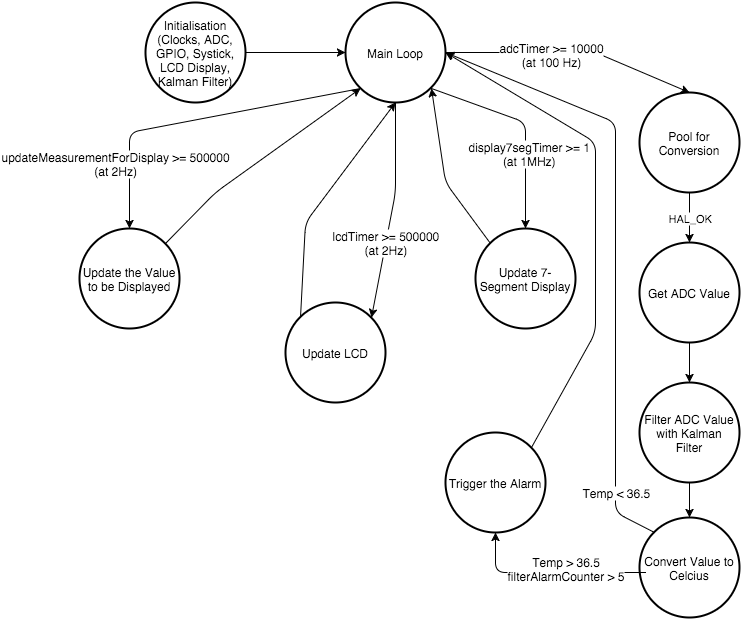

The diagram above was exported from draw.io. Its source (the exported page's mxGraphModel, read from the mxfile embedded in the PNG):
<mxGraphModel dx="1144" dy="736" grid="1" gridSize="10" guides="1" tooltips="1" connect="1" arrows="1" fold="1" page="1" pageScale="1" pageWidth="826" pageHeight="1169" background="#ffffff" math="0">
  <root>
    <mxCell id="0" />
    <mxCell id="1" parent="0" />
    <mxCell id="44e6d45994e4c508-2" value="Main Loop" style="strokeWidth=2;html=1;shape=mxgraph.flowchart.start_2;whiteSpace=wrap;" vertex="1" parent="1">
      <mxGeometry x="350" y="20" width="100" height="100" as="geometry" />
    </mxCell>
    <mxCell id="44e6d45994e4c508-3" value="Pool for Conversion" style="strokeWidth=2;html=1;shape=mxgraph.flowchart.start_2;whiteSpace=wrap;" vertex="1" parent="1">
      <mxGeometry x="644" y="110" width="100" height="100" as="geometry" />
    </mxCell>
    <mxCell id="44e6d45994e4c508-4" value="Get ADC Value" style="strokeWidth=2;html=1;shape=mxgraph.flowchart.start_2;whiteSpace=wrap;" vertex="1" parent="1">
      <mxGeometry x="644" y="260" width="100" height="100" as="geometry" />
    </mxCell>
    <mxCell id="44e6d45994e4c508-5" value="Filter ADC Value with Kalman Filter" style="strokeWidth=2;html=1;shape=mxgraph.flowchart.start_2;whiteSpace=wrap;" vertex="1" parent="1">
      <mxGeometry x="644" y="400" width="100" height="100" as="geometry" />
    </mxCell>
    <mxCell id="44e6d45994e4c508-6" value="Convert Value to Celcius" style="strokeWidth=2;html=1;shape=mxgraph.flowchart.start_2;whiteSpace=wrap;" vertex="1" parent="1">
      <mxGeometry x="644" y="535" width="100" height="100" as="geometry" />
    </mxCell>
    <mxCell id="44e6d45994e4c508-7" value="Trigger the Alarm" style="strokeWidth=2;html=1;shape=mxgraph.flowchart.start_2;whiteSpace=wrap;" vertex="1" parent="1">
      <mxGeometry x="450" y="450" width="100" height="100" as="geometry" />
    </mxCell>
    <mxCell id="44e6d45994e4c508-9" value="" style="endArrow=classic;html=1;entryX=0.5;entryY=0;entryPerimeter=0;exitX=1;exitY=0.5;exitPerimeter=0;" edge="1" parent="1" source="44e6d45994e4c508-2" target="44e6d45994e4c508-3">
      <mxGeometry width="50" height="50" relative="1" as="geometry">
        <mxPoint x="510" y="100" as="sourcePoint" />
        <mxPoint x="560" y="50" as="targetPoint" />
        <Array as="points">
          <mxPoint x="600" y="70" />
        </Array>
      </mxGeometry>
    </mxCell>
    <mxCell id="44e6d45994e4c508-10" value="adcTimer &amp;gt;= 10000&lt;div&gt;(at 100 Hz)&lt;/div&gt;" style="text;html=1;resizable=0;points=[];;align=center;verticalAlign=middle;labelBackgroundColor=#ffffff;" vertex="1" connectable="0" parent="44e6d45994e4c508-9">
      <mxGeometry x="-0.1708" y="-1" relative="1" as="geometry">
        <mxPoint as="offset" />
      </mxGeometry>
    </mxCell>
    <mxCell id="4dc9b8ec7d934e4-1" value="HAL_OK" style="endArrow=classic;html=1;entryX=0.5;entryY=0;entryPerimeter=0;exitX=0.5;exitY=1;exitPerimeter=0;" edge="1" parent="1" source="44e6d45994e4c508-3" target="44e6d45994e4c508-4">
      <mxGeometry width="50" height="50" relative="1" as="geometry">
        <mxPoint x="534" y="300" as="sourcePoint" />
        <mxPoint x="584" y="250" as="targetPoint" />
      </mxGeometry>
    </mxCell>
    <mxCell id="4dc9b8ec7d934e4-2" value="" style="endArrow=classic;html=1;entryX=0.5;entryY=0;entryPerimeter=0;exitX=0.5;exitY=1;exitPerimeter=0;" edge="1" parent="1" source="44e6d45994e4c508-4" target="44e6d45994e4c508-5">
      <mxGeometry width="50" height="50" relative="1" as="geometry">
        <mxPoint x="584" y="450" as="sourcePoint" />
        <mxPoint x="634" y="400" as="targetPoint" />
      </mxGeometry>
    </mxCell>
    <mxCell id="4dc9b8ec7d934e4-3" value="" style="endArrow=classic;html=1;entryX=0.5;entryY=0;entryPerimeter=0;exitX=0.5;exitY=1;exitPerimeter=0;" edge="1" parent="1" source="44e6d45994e4c508-5" target="44e6d45994e4c508-6">
      <mxGeometry width="50" height="50" relative="1" as="geometry">
        <mxPoint x="534" y="590" as="sourcePoint" />
        <mxPoint x="584" y="540" as="targetPoint" />
      </mxGeometry>
    </mxCell>
    <mxCell id="4dc9b8ec7d934e4-4" value="" style="endArrow=classic;html=1;entryX=0.5;entryY=1;entryPerimeter=0;" edge="1" parent="1" target="44e6d45994e4c508-7">
      <mxGeometry width="50" height="50" relative="1" as="geometry">
        <mxPoint x="650" y="590" as="sourcePoint" />
        <mxPoint x="540" y="600" as="targetPoint" />
        <Array as="points">
          <mxPoint x="500" y="590" />
        </Array>
      </mxGeometry>
    </mxCell>
    <mxCell id="4dc9b8ec7d934e4-5" value="Temp &amp;gt; 36.5&lt;br&gt;filterAlarmCounter &amp;gt; 5" style="text;html=1;resizable=0;points=[];;align=center;verticalAlign=middle;labelBackgroundColor=#ffffff;" vertex="1" connectable="0" parent="4dc9b8ec7d934e4-4">
      <mxGeometry x="-0.1636" relative="1" as="geometry">
        <mxPoint x="-1" y="-5" as="offset" />
      </mxGeometry>
    </mxCell>
    <mxCell id="4dc9b8ec7d934e4-6" value="" style="endArrow=classic;html=1;exitX=0.145;exitY=0.145;exitPerimeter=0;entryX=1;entryY=0.5;entryPerimeter=0;" edge="1" parent="1" source="44e6d45994e4c508-6" target="44e6d45994e4c508-2">
      <mxGeometry width="50" height="50" relative="1" as="geometry">
        <mxPoint x="510" y="520" as="sourcePoint" />
        <mxPoint x="560" y="470" as="targetPoint" />
        <Array as="points">
          <mxPoint x="620" y="530" />
          <mxPoint x="620" y="140" />
        </Array>
      </mxGeometry>
    </mxCell>
    <mxCell id="4dc9b8ec7d934e4-7" value="Temp &amp;lt; 36.5" style="text;html=1;resizable=0;points=[];;align=center;verticalAlign=middle;labelBackgroundColor=#ffffff;" vertex="1" connectable="0" parent="4dc9b8ec7d934e4-6">
      <mxGeometry x="-0.4711" y="-1" relative="1" as="geometry">
        <mxPoint x="-1" y="99" as="offset" />
      </mxGeometry>
    </mxCell>
    <mxCell id="4dc9b8ec7d934e4-8" value="Update 7-Segment Display" style="strokeWidth=2;html=1;shape=mxgraph.flowchart.start_2;whiteSpace=wrap;" vertex="1" parent="1">
      <mxGeometry x="480" y="246" width="100" height="100" as="geometry" />
    </mxCell>
    <mxCell id="4dc9b8ec7d934e4-9" value="Update LCD" style="strokeWidth=2;html=1;shape=mxgraph.flowchart.start_2;whiteSpace=wrap;" vertex="1" parent="1">
      <mxGeometry x="290" y="320" width="100" height="100" as="geometry" />
    </mxCell>
    <mxCell id="4dc9b8ec7d934e4-10" value="Update the Value to be Displayed" style="strokeWidth=2;html=1;shape=mxgraph.flowchart.start_2;whiteSpace=wrap;" vertex="1" parent="1">
      <mxGeometry x="84" y="246" width="100" height="100" as="geometry" />
    </mxCell>
    <mxCell id="4dc9b8ec7d934e4-11" value="Initialisation (Clocks, ADC, GPIO, Systick, LCD Display, Kalman Filter)" style="strokeWidth=2;html=1;shape=mxgraph.flowchart.start_2;whiteSpace=wrap;" vertex="1" parent="1">
      <mxGeometry x="150" y="20" width="100" height="100" as="geometry" />
    </mxCell>
    <mxCell id="4dc9b8ec7d934e4-12" value="" style="endArrow=classic;html=1;exitX=1;exitY=0.5;exitPerimeter=0;entryX=0;entryY=0.5;entryPerimeter=0;" edge="1" parent="1" source="4dc9b8ec7d934e4-11" target="44e6d45994e4c508-2">
      <mxGeometry width="50" height="50" relative="1" as="geometry">
        <mxPoint x="280" y="100" as="sourcePoint" />
        <mxPoint x="330" y="50" as="targetPoint" />
      </mxGeometry>
    </mxCell>
    <mxCell id="4dc9b8ec7d934e4-13" value="" style="endArrow=classic;html=1;exitX=0.145;exitY=0.855;exitPerimeter=0;entryX=0.5;entryY=0;entryPerimeter=0;" edge="1" parent="1" source="44e6d45994e4c508-2" target="4dc9b8ec7d934e4-10">
      <mxGeometry width="50" height="50" relative="1" as="geometry">
        <mxPoint x="240" y="220" as="sourcePoint" />
        <mxPoint x="290" y="170" as="targetPoint" />
        <Array as="points">
          <mxPoint x="134" y="150" />
        </Array>
      </mxGeometry>
    </mxCell>
    <mxCell id="4dc9b8ec7d934e4-18" value="updateMeasurementForDisplay &amp;gt;= 500000&lt;div&gt;(at 2Hz)&lt;/div&gt;" style="text;html=1;resizable=0;points=[];;align=center;verticalAlign=middle;labelBackgroundColor=#ffffff;" vertex="1" connectable="0" parent="4dc9b8ec7d934e4-13">
      <mxGeometry x="0.3676" relative="1" as="geometry">
        <mxPoint x="-23" y="32" as="offset" />
      </mxGeometry>
    </mxCell>
    <mxCell id="4dc9b8ec7d934e4-14" value="" style="endArrow=classic;html=1;exitX=0.855;exitY=0.145;exitPerimeter=0;entryX=0.145;entryY=0.855;entryPerimeter=0;" edge="1" parent="1" source="4dc9b8ec7d934e4-10" target="44e6d45994e4c508-2">
      <mxGeometry width="50" height="50" relative="1" as="geometry">
        <mxPoint x="220" y="220" as="sourcePoint" />
        <mxPoint x="270" y="170" as="targetPoint" />
        <Array as="points">
          <mxPoint x="220" y="210" />
        </Array>
      </mxGeometry>
    </mxCell>
    <mxCell id="4dc9b8ec7d934e4-15" value="" style="endArrow=classic;html=1;exitX=0.855;exitY=0.855;exitPerimeter=0;entryX=0.5;entryY=0;entryPerimeter=0;" edge="1" parent="1" source="44e6d45994e4c508-2" target="4dc9b8ec7d934e4-8">
      <mxGeometry width="50" height="50" relative="1" as="geometry">
        <mxPoint x="440" y="230" as="sourcePoint" />
        <mxPoint x="490" y="180" as="targetPoint" />
        <Array as="points">
          <mxPoint x="530" y="140" />
        </Array>
      </mxGeometry>
    </mxCell>
    <mxCell id="4dc9b8ec7d934e4-19" value="display7segTimer &amp;gt;= 1&lt;br&gt;(at 1MHz)" style="text;html=1;resizable=0;points=[];;align=center;verticalAlign=middle;labelBackgroundColor=#ffffff;" vertex="1" connectable="0" parent="4dc9b8ec7d934e4-15">
      <mxGeometry x="-0.0293" y="-30" relative="1" as="geometry">
        <mxPoint x="33" y="30" as="offset" />
      </mxGeometry>
    </mxCell>
    <mxCell id="4dc9b8ec7d934e4-17" value="" style="endArrow=classic;html=1;exitX=0.145;exitY=0.145;exitPerimeter=0;entryX=0.855;entryY=0.855;entryPerimeter=0;" edge="1" parent="1" source="4dc9b8ec7d934e4-8" target="44e6d45994e4c508-2">
      <mxGeometry width="50" height="50" relative="1" as="geometry">
        <mxPoint x="390" y="210" as="sourcePoint" />
        <mxPoint x="440" y="160" as="targetPoint" />
        <Array as="points">
          <mxPoint x="450" y="200" />
        </Array>
      </mxGeometry>
    </mxCell>
    <mxCell id="4dc9b8ec7d934e4-20" value="" style="endArrow=classic;html=1;exitX=0.145;exitY=0.145;exitPerimeter=0;entryX=0.5;entryY=1;entryPerimeter=0;" edge="1" parent="1" source="4dc9b8ec7d934e4-9" target="44e6d45994e4c508-2">
      <mxGeometry width="50" height="50" relative="1" as="geometry">
        <mxPoint x="180" y="540" as="sourcePoint" />
        <mxPoint x="230" y="490" as="targetPoint" />
        <Array as="points">
          <mxPoint x="310" y="240" />
        </Array>
      </mxGeometry>
    </mxCell>
    <mxCell id="4dc9b8ec7d934e4-21" value="" style="endArrow=classic;html=1;exitX=0.5;exitY=1;exitPerimeter=0;entryX=0.855;entryY=0.145;entryPerimeter=0;" edge="1" parent="1" source="44e6d45994e4c508-2" target="4dc9b8ec7d934e4-9">
      <mxGeometry width="50" height="50" relative="1" as="geometry">
        <mxPoint x="390" y="450" as="sourcePoint" />
        <mxPoint x="440" y="400" as="targetPoint" />
        <Array as="points">
          <mxPoint x="400" y="210" />
        </Array>
      </mxGeometry>
    </mxCell>
    <mxCell id="4dc9b8ec7d934e4-22" value="lcdTimer &amp;gt;= 500000&lt;div&gt;(at 2Hz)&lt;/div&gt;" style="text;html=1;resizable=0;points=[];;align=center;verticalAlign=middle;labelBackgroundColor=#ffffff;" vertex="1" connectable="0" parent="4dc9b8ec7d934e4-21">
      <mxGeometry x="0.1217" y="3" relative="1" as="geometry">
        <mxPoint x="-7" y="18" as="offset" />
      </mxGeometry>
    </mxCell>
    <mxCell id="4dc9b8ec7d934e4-24" value="" style="endArrow=classic;html=1;exitX=0.855;exitY=0.145;exitPerimeter=0;entryX=1;entryY=0.5;entryPerimeter=0;" edge="1" parent="1" source="44e6d45994e4c508-7" target="44e6d45994e4c508-2">
      <mxGeometry width="50" height="50" relative="1" as="geometry">
        <mxPoint x="540" y="450" as="sourcePoint" />
        <mxPoint x="590" y="400" as="targetPoint" />
        <Array as="points">
          <mxPoint x="600" y="350" />
          <mxPoint x="600" y="160" />
        </Array>
      </mxGeometry>
    </mxCell>
  </root>
</mxGraphModel>